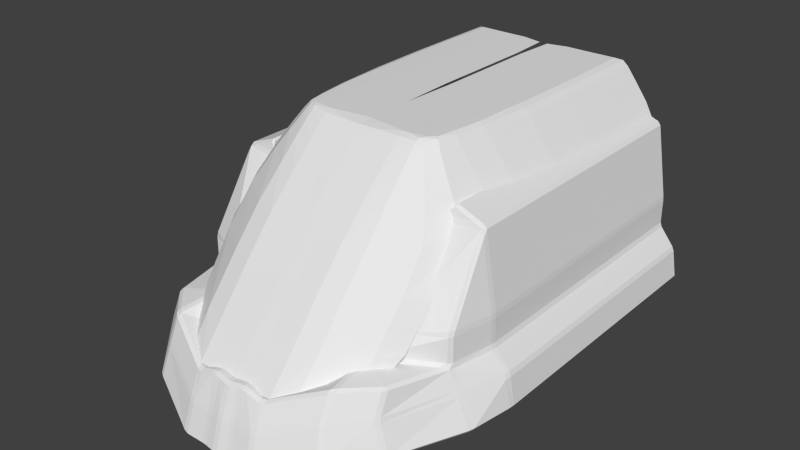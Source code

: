 # Source: Squid.blend  (saved by Blender 2.75.0; exported with 4.5.12 LTS)
import bpy
from mathutils import Matrix  # noqa: F401  (used for matrix-valued properties, if any)

bpy.ops.wm.read_factory_settings(use_empty=True)
scene = bpy.context.scene
scene.name = 'Scene'

# ---- collections
col_collection_1 = bpy.data.collections.new('Collection 1'); scene.collection.children.link(col_collection_1)

# ---- world
world_world = bpy.data.worlds.new('World'); scene.world = world_world
world_world.color = (0.05088, 0.05088, 0.05088)
world_world.use_sun_shadow = False
world_world.sun_shadow_jitter_overblur = 0.0
world_world.cycles.sampling_method = 'MANUAL'
world_world.cycles.sample_map_resolution = 256

# ---- meshes
me_cube_001 = bpy.data.meshes.new('Cube.001')
me_cube_001.from_pydata([(-0.0001027, -1.792, -0.8872), (1.866e-06, -1.742, -0.7637), (-0.0001027, -1.388, -0.8872), (-5.704e-06, -1.444, -0.7684), (0.05751, -1.783, -0.8872), (0.05751, -1.733, -0.756), (0.05751, -1.388, -0.8872), (0.05751, -1.444, -0.7689), (0.08423, -1.444, -0.773), (0.08016, -1.388, -0.8872), (0.08016, -1.733, -0.756), (0.08016, -1.783, -0.8872), (0.1577, -1.444, -0.7938), (0.1577, -1.388, -0.8872), (0.1577, -1.733, -0.7768), (0.1577, -1.783, -0.8872), (0.3728, -1.427, -0.6656), (0.3953, -1.311, -0.7928), (0.3953, -1.627, -0.6823), (0.3953, -1.677, -0.7928), (0.5987, -1.239, -0.6993), (0.6443, -1.239, -0.7928), (0.5248, -1.5, -0.6823), (0.5266, -1.55, -0.7928), (0.4899, -1.039, -0.6993), (0.4759, -1.039, -0.7928), (0.6374, -1.039, -0.6993), (0.7117, -1.039, -0.7928), (0.4908, 0.2246, -0.6993), (0.4769, 0.2246, -0.7928), (0.6384, 0.2245, -0.6993), (0.7127, 0.2245, -0.7928), (-1.901e-06, -1.332, -1.026), (2.695e-06, -1.834, -1.026), (0.06493, -1.332, -1.026), (0.06493, -1.825, -1.026), (0.08758, -1.825, -1.026), (0.08758, -1.332, -1.026), (0.1652, -1.825, -1.026), (0.1652, -1.332, -1.026), (0.4118, -1.722, -0.932), (0.3888, -1.254, -0.932), (0.5726, -1.553, -0.932), (0.7059, -1.242, -0.932), (0.7348, -1.039, -0.932), (0.4059, -1.039, -0.932), (0.7358, 0.2245, -0.932), (0.4069, 0.2246, -0.932), (0.414, -1.334, -0.5725), (0.5987, -1.239, -0.5725), (0.4899, -1.039, -0.5725), (0.6374, -1.039, -0.5725), (0.4908, 0.2246, -0.5725), (0.6384, 0.2245, -0.5725), (0.3953, -1.059, -0.2466), (0.5822, -1.039, -0.2366), (0.4479, -1.039, -0.1849), (0.4488, 0.2246, -0.1849), (0.5832, 0.2245, -0.2366)], [], [(50, 48, 54, 56), (3, 7, 6, 2), (5, 4, 11, 10), (5, 1, 0, 4), (6, 9, 37, 34), (5, 7, 3, 1), (9, 8, 12, 13), (29, 31, 46, 47), (7, 5, 10, 8), (6, 7, 8, 9), (23, 19, 40, 42), (53, 52, 57, 58), (8, 10, 14, 12), (10, 11, 15, 14), (18, 19, 23, 22), (12, 14, 18, 16), (14, 15, 19, 18), (13, 12, 16, 17), (20, 22, 23, 21), (17, 16, 24, 25), (9, 13, 39, 37), (16, 18, 22, 20), (30, 28, 52, 53), (26, 30, 53, 51), (20, 21, 27, 26), (13, 17, 41, 39), (29, 28, 30, 31), (25, 24, 28, 29), (21, 23, 42, 43), (26, 27, 31, 30), (33, 32, 34, 35), (35, 34, 37, 36), (38, 39, 41, 40), (36, 37, 39, 38), (40, 41, 43, 42), (43, 41, 45, 44), (44, 45, 47, 46), (19, 15, 38, 40), (4, 0, 33, 35), (15, 11, 36, 38), (17, 25, 45, 41), (2, 6, 34, 32), (25, 29, 47, 45), (27, 21, 43, 44), (31, 27, 44, 46), (11, 4, 35, 36), (20, 26, 51, 49), (24, 16, 48, 50), (28, 24, 50, 52), (16, 20, 49, 48), (48, 49, 55, 54), (52, 50, 56, 57), (54, 55, 56), (56, 55, 58, 57), (51, 53, 58, 55), (49, 51, 55)])
me_cube_001.use_remesh_preserve_volume = False
me_cube_001.use_remesh_preserve_attributes = False
me_cube_001.use_mirror_vertex_groups = False
me_cube_001.update()
me_grid_001 = bpy.data.meshes.new('Grid.001')
me_grid_001.from_pydata([(1.922e-07, -0.96, -0.004038), (0.0705, -0.9702, -0.003699), (0.1749, -0.9848, -0.003699), (0.3005, -0.9437, -0.00336), (-4.375e-06, -0.7499, -0.002683), (0.09342, -0.75, -0.002683), (0.2046, -0.7344, -0.002683), (0.3288, -0.7348, -0.003699), (0.008701, -0.5, -0.002683), (0.1086, -0.5, -0.002683), (0.2284, -0.5, -0.002683), (0.3372, -0.4994, -0.003699), (0.008701, -0.25, -0.002683), (0.1115, -0.25, -0.002683), (0.2342, -0.25, -0.002683), (0.3438, -0.2483, -0.003699), (0.008701, 9.934e-09, -0.002683), (0.1115, 7.451e-09, -0.002683), (0.2349, 7.451e-09, -0.002683), (0.3445, 0.002741, -0.003699), (0.01899, 0.1875, -0.002683), (0.1115, 0.2083, -0.002683), (0.2349, 0.2083, -0.002683), (0.3399, 0.2134, -0.004038), (0.205, -0.875, -0.002683), (0.2444, -0.976, -0.003191), (0.3118, -0.8701, -0.003699), (0.2704, -0.7708, -0.002683), (0.2575, -0.8739, -0.002683), (1.415e-05, -1.016, -0.01472), (0.06847, -1.015, -0.01375), (0.1776, -1.014, -0.01375), (0.3134, -0.9584, -0.01414), (0.3481, -0.7371, -0.01279), (0.3645, -0.4957, -0.01235), (0.3713, -0.2383, -0.01221), (0.372, 0.01919, -0.01221), (0.3723, 0.2323, -0.01267), (0.2515, -1.006, -0.01425), (0.3307, -0.8758, -0.01321), (0.3349, -0.9756, -0.04492), (0.3704, -0.7375, -0.03936), (0.3867, -0.4951, -0.0366), (0.3934, -0.2366, -0.03543), (0.3941, 0.02193, -0.03529), (0.3952, 0.2374, -0.03702), (0.3535, -0.8795, -0.04231), (0.3756, -0.9965, -0.1033), (0.4141, -0.7375, -0.09663), (0.4304, -0.4951, -0.09343), (0.437, -0.2366, -0.09212), (0.4378, 0.02193, -0.09197), (0.438, 0.2374, -0.09231), (0.3969, -0.8819, -0.1), (0.4281, -1.02, -0.1792), (0.4708, -0.7375, -0.1727), (0.487, -0.4951, -0.1695), (0.4937, -0.2366, -0.1682), (0.4945, 0.02193, -0.168), (0.4963, 0.2374, -0.1707), (0.4531, -0.8846, -0.1761), (0.4998, -1.067, -0.306), (0.5448, -0.7321, -0.2757), (0.5605, -0.4951, -0.2726), (0.5674, -0.2366, -0.2713), (0.5684, 0.02193, -0.2711), (0.5604, 0.2158, -0.26), (0.5258, -0.8918, -0.2791), (0.2758, -0.9731, -0.00336), (0.2874, -0.9897, -0.01422), (0.3024, -0.9615, -0.006748), (0.2575, -0.9942, -0.006748), (0.2806, -0.9794, -0.006748), (0.3015, -1.017, -0.04609), (0.3311, -1.059, -0.1055), (0.3713, -1.104, -0.1808), (0.4249, -1.183, -0.3071), (1.459e-05, -1.056, -0.04662), (0.0688, -1.054, -0.04629), (0.1784, -1.053, -0.04629), (0.2536, -1.042, -0.04625), (1.459e-05, -1.116, -0.105), (0.0688, -1.115, -0.1057), (0.1784, -1.114, -0.1057), (0.2579, -1.101, -0.1058), (-1.141e-05, -1.198, -0.1839), (0.0688, -1.194, -0.1819), (0.1784, -1.193, -0.1819), (0.2631, -1.176, -0.1819), (0.0001434, -1.325, -0.3114), (0.0688, -1.325, -0.3121), (0.1784, -1.324, -0.3121), (0.2724, -1.298, -0.3112), (0.5047, -1.213, -0.4607), (0.4342, -1.305, -0.4586), (7.028e-05, -1.458, -0.4626), (0.0688, -1.456, -0.4615), (0.1784, -1.455, -0.4615), (0.2724, -1.429, -0.4611), (0.4899, -1.356, -0.6416), (0.423, -1.451, -0.6433), (5.05e-05, -1.605, -0.6407), (0.0688, -1.606, -0.6436), (0.1784, -1.604, -0.6436), (0.2724, -1.578, -0.6436), (0.4323, -1.462, -0.7598), (0.3694, -1.559, -0.7715), (4.517e-05, -1.713, -0.7734), (0.07075, -1.713, -0.7735), (0.1764, -1.711, -0.7714), (0.2625, -1.68, -0.7714)], [], [(0, 1, 5, 4), (1, 2, 24, 6, 5), (28, 26, 7, 27), (4, 5, 9, 8), (5, 6, 10, 9), (6, 27, 7, 11, 10), (8, 9, 13, 12), (9, 10, 14, 13), (10, 11, 15, 14), (12, 13, 17, 16), (13, 14, 18, 17), (14, 15, 19, 18), (16, 17, 21, 20), (17, 18, 22, 21), (18, 19, 23, 22), (24, 28, 27, 6), (2, 25, 28, 24), (25, 68, 3, 26, 28), (26, 3, 70, 32, 39), (72, 71, 38, 69), (2, 1, 30, 31), (1, 0, 29, 30), (7, 26, 39, 33), (11, 7, 33, 34), (15, 11, 34, 35), (25, 2, 31, 38, 71), (19, 15, 35, 36), (23, 19, 36, 37), (36, 35, 43, 44), (34, 33, 41, 42), (39, 32, 40, 46), (37, 36, 44, 45), (35, 34, 42, 43), (33, 39, 46, 41), (46, 40, 47, 53), (44, 43, 50, 51), (42, 41, 48, 49), (45, 44, 51, 52), (43, 42, 49, 50), (41, 46, 53, 48), (53, 47, 54, 60), (51, 50, 57, 58), (49, 48, 55, 56), (52, 51, 58, 59), (50, 49, 56, 57), (48, 53, 60, 55), (58, 57, 64, 65), (56, 55, 62, 63), (59, 58, 65, 66), (57, 56, 63, 64), (55, 60, 67, 62), (60, 54, 61, 67), (70, 72, 69, 32), (3, 68, 72, 70), (68, 25, 71, 72), (61, 54, 75, 76), (54, 47, 74, 75), (47, 40, 73, 74), (40, 32, 69, 73), (30, 29, 77, 78), (31, 30, 78, 79), (38, 31, 79, 80), (73, 80, 84, 74), (79, 78, 82, 83), (80, 79, 83, 84), (78, 77, 81, 82), (74, 84, 88, 75), (83, 82, 86, 87), (84, 83, 87, 88), (82, 81, 85, 86), (69, 38, 80, 73), (87, 86, 90, 91), (88, 87, 91, 92), (86, 85, 89, 90), (75, 88, 92, 76), (92, 91, 97, 98), (90, 89, 95, 96), (76, 92, 98, 94), (61, 76, 94, 93), (91, 90, 96, 97), (94, 98, 104, 100), (97, 96, 102, 103), (93, 94, 100, 99), (98, 97, 103, 104), (96, 95, 101, 102), (100, 104, 110, 106), (103, 102, 108, 109), (99, 100, 106, 105), (104, 103, 109, 110), (102, 101, 107, 108)])
me_grid_001.use_remesh_preserve_volume = False
me_grid_001.use_remesh_preserve_attributes = False
me_grid_001.use_mirror_vertex_groups = False
me_grid_001.update()

# ---- objects
ob_cube = bpy.data.objects.new('Cube', me_cube_001)
ob_windshield = bpy.data.objects.new('WindShield', me_grid_001)

# ---- transforms, parenting, visibility, modifiers, constraints
ob_cube.location = (0.0, 0.0, 0.0)
ob_cube.lineart.crease_threshold = 0.0
_m = ob_cube.modifiers.new('Mirror', 'MIRROR')
_m = ob_cube.modifiers.new('Bevel', 'BEVEL')
_m.limit_method = 'NONE'
_m.spread = 0.0
ob_windshield.location = (0.0, 0.0, 0.0)
ob_windshield.lineart.crease_threshold = 0.0
_m = ob_windshield.modifiers.new('Mirror', 'MIRROR')

# ---- collection membership
col_collection_1.objects.link(ob_cube)
col_collection_1.objects.link(ob_windshield)

# ---- scene / render settings (as saved in the file)
scene.frame_start = 1; scene.frame_end = 250; scene.frame_set(1)
scene.render.engine = 'BLENDER_EEVEE_NEXT'
scene.render.resolution_percentage = 50
scene.render.dither_intensity = 0.0
scene.cycles.use_denoising = False
scene.cycles.samples = 10
scene.cycles.sampling_pattern = 'TABULATED_SOBOL'
scene.cycles.light_sampling_threshold = 0.0
scene.cycles.use_adaptive_sampling = False
scene.cycles.use_light_tree = False
scene.cycles.blur_glossy = 0.0
scene.cycles.pixel_filter_type = 'GAUSSIAN'
scene.cycles.sample_clamp_indirect = 0.0
scene.view_settings.view_transform = 'Standard'
bpy.context.view_layer.update()

# ---- added for rendering (the .blend has no active camera and no usable light): camera, sun
cam_auto = bpy.data.cameras.new('AutoCamera')
cam_auto.lens = 50.0
cam_auto.sensor_width = 36.0
cam_auto.clip_end = 1000.0
ob_auto_camera = bpy.data.objects.new('AutoCamera', cam_auto)
scene.collection.objects.link(ob_auto_camera)
ob_auto_camera.location = (2.52925, -3.83092, 1.50883)
ob_auto_camera.rotation_euler = (1.09748, -7.21219e-08, 0.694738)
scene.camera = ob_auto_camera
light_auto_sun = bpy.data.lights.new('AutoSun', 'SUN')
light_auto_sun.energy = 3.0
light_auto_sun.angle = 0.0523599
ob_auto_sun = bpy.data.objects.new('AutoSun', light_auto_sun)
scene.collection.objects.link(ob_auto_sun)
ob_auto_sun.rotation_euler = (0.872665, 0.174533, 0.523599)
bpy.context.view_layer.update()
